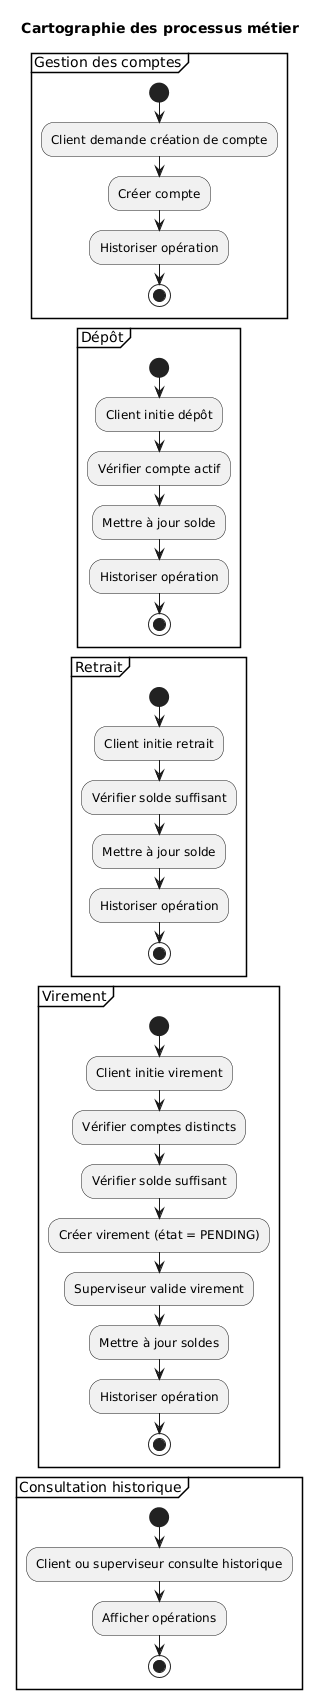

The diagram above was rendered by PlantUML. Its source (embedded in the PNG):
@startuml
title Cartographie des processus métier

partition "Gestion des comptes" {
  start
  :Client demande création de compte;
  :Créer compte;
  :Historiser opération;
  stop
}

partition "Dépôt" {
  start
  :Client initie dépôt;
  :Vérifier compte actif;
  :Mettre à jour solde;
  :Historiser opération;
  stop
}

partition "Retrait" {
  start
  :Client initie retrait;
  :Vérifier solde suffisant;
  :Mettre à jour solde;
  :Historiser opération;
  stop
}

partition "Virement" {
  start
  :Client initie virement;
  :Vérifier comptes distincts;
  :Vérifier solde suffisant;
  :Créer virement (état = PENDING);
  :Superviseur valide virement;
  :Mettre à jour soldes;
  :Historiser opération;
  stop
}

partition "Consultation historique" {
  start
  :Client ou superviseur consulte historique;
  :Afficher opérations;
  stop
}
@enduml